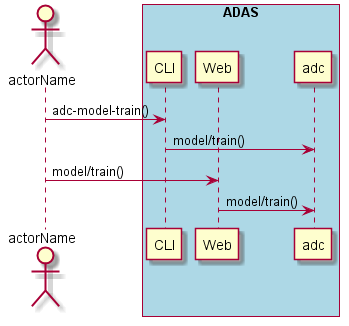

The diagram above was rendered by PlantUML. Its source (embedded in the PNG):
@startuml
Actor "actorName" as A

box "ADAS" #lightblue
participant CLI as CLI
participant Web as Web
participant "adc" as S
A -> CLI : adc-model-train()
CLI -> S : model/train()
A -> Web : model/train()
Web -> S : model/train()
end box

@enduml